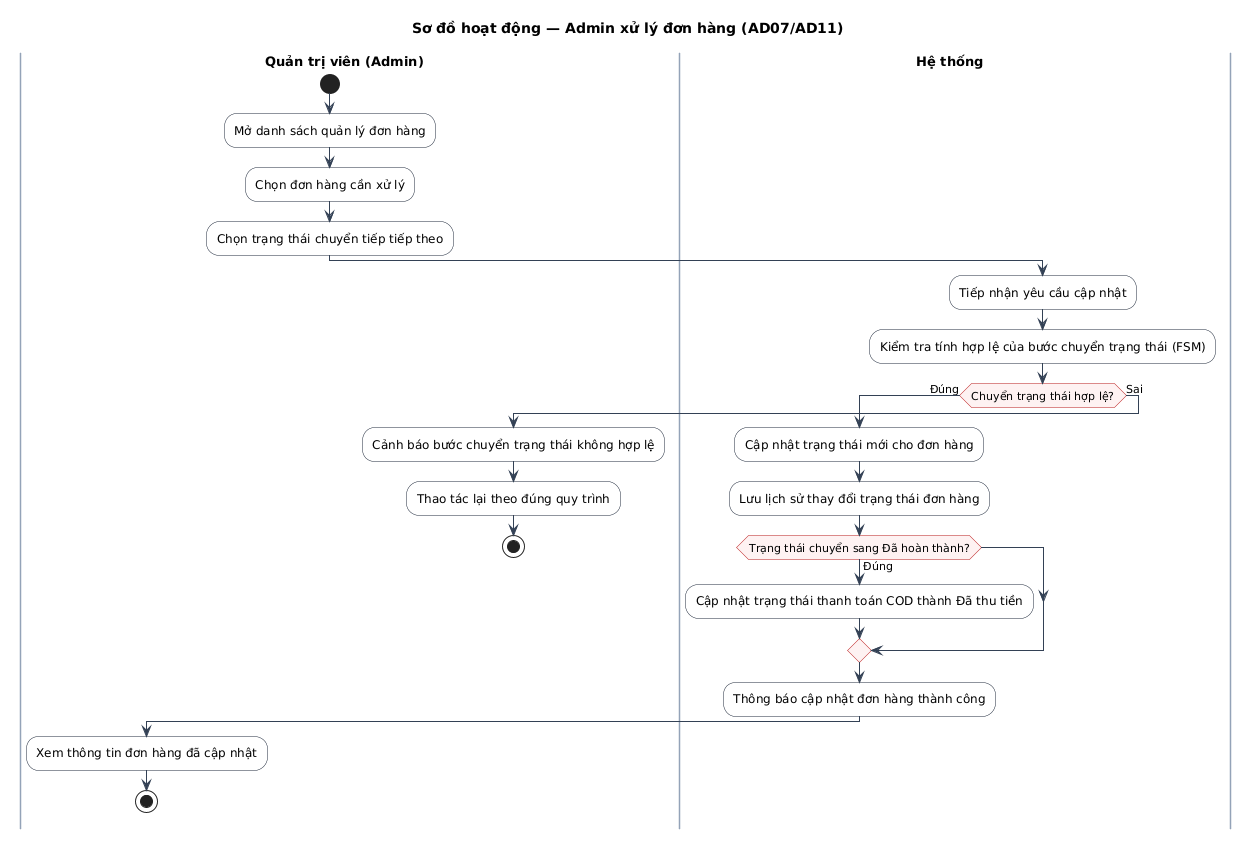

The diagram above was rendered by PlantUML. Its source (embedded in the PNG):
@startuml
title Sơ đồ hoạt động — Admin xử lý đơn hàng (AD07/AD11)

skinparam defaultFontName "Arial"
skinparam defaultFontSize 12
skinparam ActivityFontSize 12
skinparam ActivityBorderColor #1e293b
skinparam ActivityBackgroundColor #ffffff
skinparam ActivityDiamondBorderColor #b91c1c
skinparam ActivityDiamondBackgroundColor #fef2f2
skinparam ActivityDiamondFontSize 11
skinparam ArrowColor #334155
skinparam ArrowFontSize 11
skinparam SwimlaneTitleFontSize 13
skinparam SwimlaneTitleFontStyle bold
skinparam SwimlaneBorderColor #94a3b8
skinparam SwimlaneWidth same

|Quản trị viên (Admin)|
start
:Mở danh sách quản lý đơn hàng;
:Chọn đơn hàng cần xử lý;
:Chọn trạng thái chuyển tiếp tiếp theo;

|Hệ thống|
:Tiếp nhận yêu cầu cập nhật;
:Kiểm tra tính hợp lệ của bước chuyển trạng thái (FSM);
if (Chuyển trạng thái hợp lệ?) then (Đúng)
  :Cập nhật trạng thái mới cho đơn hàng;
  :Lưu lịch sử thay đổi trạng thái đơn hàng;
  if (Trạng thái chuyển sang Đã hoàn thành?) then (Đúng)
    :Cập nhật trạng thái thanh toán COD thành Đã thu tiền;
  endif
  :Thông báo cập nhật đơn hàng thành công;
  |Quản trị viên (Admin)|
  :Xem thông tin đơn hàng đã cập nhật;
  stop
else (Sai)
  :Cảnh báo bước chuyển trạng thái không hợp lệ;
  |Quản trị viên (Admin)|
  :Thao tác lại theo đúng quy trình;
  stop
endif
@enduml